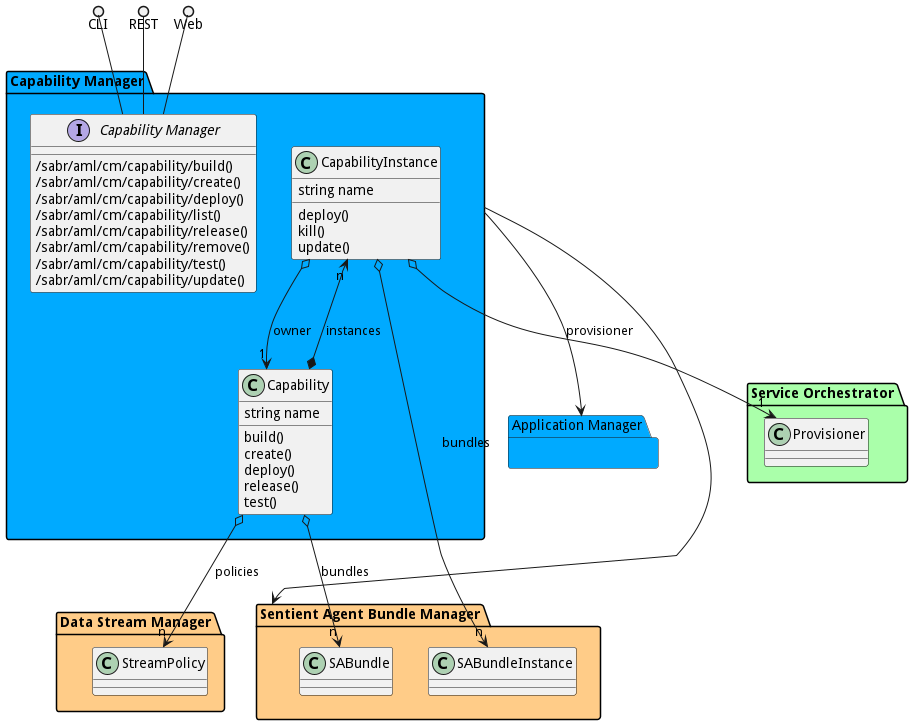

The diagram above was rendered by PlantUML. Its source (embedded in the PNG):
@startuml


package "Sentient Agent Bundle Manager" #ffcc88 {
    
        class SABundle {
        }
    
        class SABundleInstance {
        }
    }

package "Application Manager" #00aaff {
    }

package "Data Stream Manager" #ffcc88 {
    
        class StreamPolicy {
        }
    }

package "Capability Manager" #00aaff {
    
        class CapabilityInstance {
        }
    
        class Capability {
        }
    }

package "Service Orchestrator" #aaffaa {
    
        class Provisioner {
        }
    }


package "Capability Manager" #00aaff {

    interface "Capability Manager" as i {
            /sabr/aml/cm/capability/build()
            /sabr/aml/cm/capability/create()
            /sabr/aml/cm/capability/deploy()
            /sabr/aml/cm/capability/list()
            /sabr/aml/cm/capability/release()
            /sabr/aml/cm/capability/remove()
            /sabr/aml/cm/capability/test()
            /sabr/aml/cm/capability/update()
    
    }
}

CLI ()-- i
REST ()-- i
Web ()-- i

package "Capability Manager" #00aaff {
        class "Capability" {
                 string name
                             build()
                     create()
                     deploy()
                     release()
                     test()
            }
                Capability o--> "n" StreamPolicy : policies
                        Capability o--> "n" SABundle : bundles
                        Capability *--> "n" CapabilityInstance : instances
            
    
    class "CapabilityInstance" {
                 string name
                             deploy()
                     kill()
                     update()
            }
                CapabilityInstance o--> "n" SABundleInstance : bundles
                        CapabilityInstance o--> "1" Capability : owner
                        CapabilityInstance o--> "1" Provisioner : provisioner
            
    

}


    "Capability Manager" --> "Sentient Agent Bundle Manager"

    "Capability Manager" --> "Application Manager"


@enduml